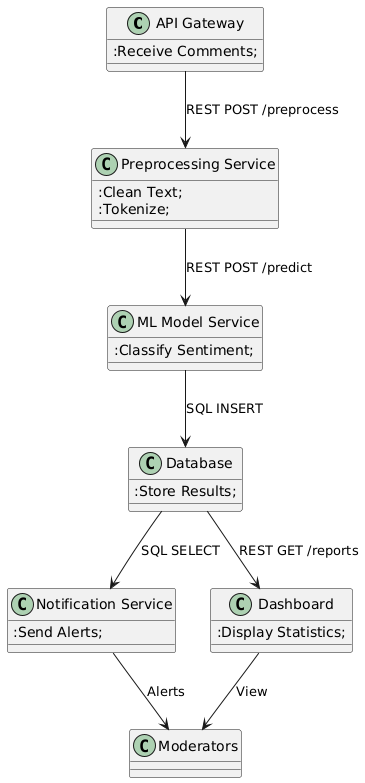

The diagram above was rendered by PlantUML. Its source (embedded in the PNG):
@startuml
!define RECTANGLE class

RECTANGLE "API Gateway" as api {
  :Receive Comments;
}
RECTANGLE "Preprocessing Service" as preprocess {
  :Clean Text;
  :Tokenize;
}
RECTANGLE "ML Model Service" as ml {
  :Classify Sentiment;
}
RECTANGLE "Database" as db {
  :Store Results;
}
RECTANGLE "Notification Service" as notify {
  :Send Alerts;
}
RECTANGLE "Dashboard" as dashboard {
  :Display Statistics;
}

api --> preprocess : REST POST /preprocess
preprocess --> ml : REST POST /predict
ml --> db : SQL INSERT
db --> notify : SQL SELECT
db --> dashboard : REST GET /reports
notify --> Moderators : Alerts
dashboard --> Moderators : View
@enduml